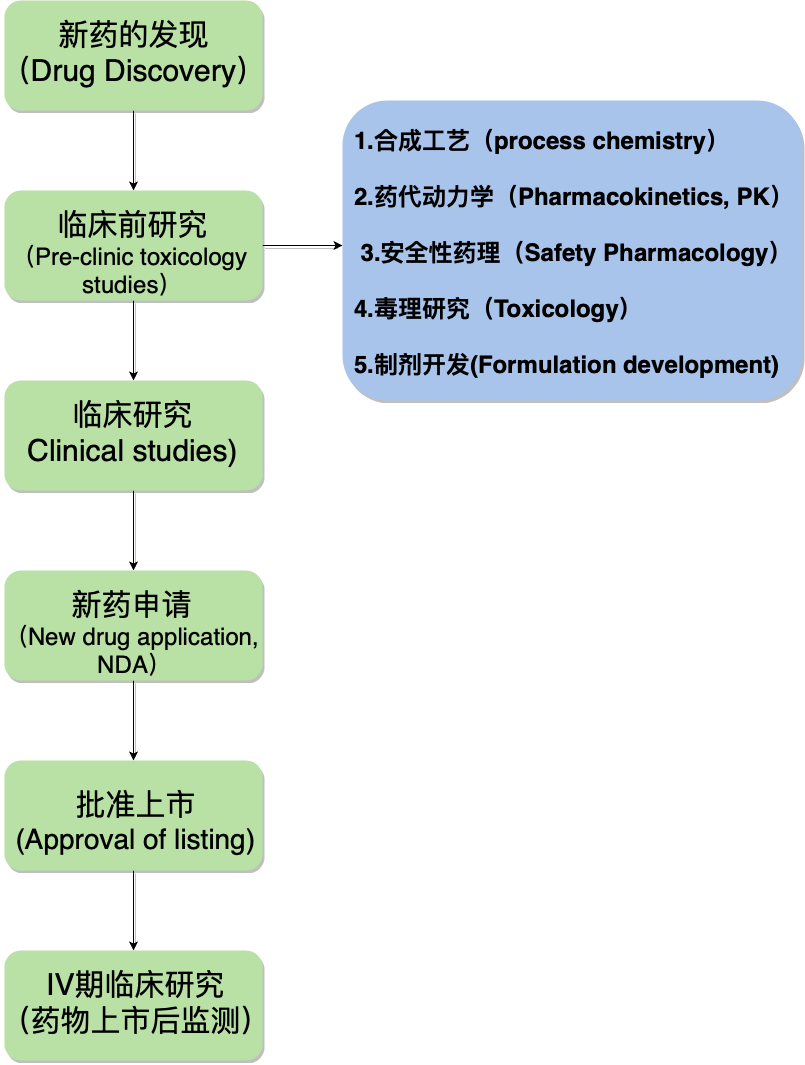

The diagram above was exported from draw.io. Its source (the exported page's mxGraphModel, read from the mxfile embedded in the PNG):
<mxGraphModel dx="2140" dy="1186" grid="1" gridSize="10" guides="1" tooltips="1" connect="1" arrows="1" fold="1" page="1" pageScale="1.5" pageWidth="1169" pageHeight="827" background="#ffffff" math="0" shadow="0">
  <root>
    <mxCell id="0" />
    <mxCell id="1" parent="0" />
    <mxCell id="sR1_mCNB3g_F6t6tRgZU-64" value="" style="edgeStyle=orthogonalEdgeStyle;rounded=0;orthogonalLoop=1;jettySize=auto;html=1;shadow=1;strokeColor=#000000;" edge="1" parent="1" source="2" target="sR1_mCNB3g_F6t6tRgZU-63">
      <mxGeometry relative="1" as="geometry" />
    </mxCell>
    <mxCell id="2" value="" style="rounded=1;fillColor=#B9E0A5;strokeColor=none;shadow=1;gradientColor=none;fontStyle=1;fontColor=#FFFFFF;fontSize=14;" parent="1" vertex="1">
      <mxGeometry x="672" y="110" width="258" height="110" as="geometry" />
    </mxCell>
    <mxCell id="sR1_mCNB3g_F6t6tRgZU-69" value="" style="edgeStyle=orthogonalEdgeStyle;rounded=0;orthogonalLoop=1;jettySize=auto;html=1;shadow=1;strokeColor=#000000;" edge="1" parent="1" source="sR1_mCNB3g_F6t6tRgZU-63" target="sR1_mCNB3g_F6t6tRgZU-68">
      <mxGeometry relative="1" as="geometry" />
    </mxCell>
    <mxCell id="sR1_mCNB3g_F6t6tRgZU-87" value="" style="edgeStyle=orthogonalEdgeStyle;rounded=0;orthogonalLoop=1;jettySize=auto;html=1;shadow=1;strokeColor=#000000;" edge="1" parent="1" source="sR1_mCNB3g_F6t6tRgZU-63">
      <mxGeometry relative="1" as="geometry">
        <mxPoint x="1010" y="355" as="targetPoint" />
      </mxGeometry>
    </mxCell>
    <mxCell id="sR1_mCNB3g_F6t6tRgZU-63" value="" style="rounded=1;fillColor=#B9E0A5;strokeColor=none;shadow=1;gradientColor=none;fontStyle=1;fontColor=#FFFFFF;fontSize=14;" vertex="1" parent="1">
      <mxGeometry x="672" y="300" width="258" height="110" as="geometry" />
    </mxCell>
    <mxCell id="sR1_mCNB3g_F6t6tRgZU-72" value="" style="edgeStyle=orthogonalEdgeStyle;rounded=0;orthogonalLoop=1;jettySize=auto;html=1;shadow=1;strokeColor=#000000;" edge="1" parent="1" source="sR1_mCNB3g_F6t6tRgZU-68" target="sR1_mCNB3g_F6t6tRgZU-71">
      <mxGeometry relative="1" as="geometry" />
    </mxCell>
    <mxCell id="sR1_mCNB3g_F6t6tRgZU-68" value="" style="rounded=1;fillColor=#B9E0A5;strokeColor=none;shadow=1;gradientColor=none;fontStyle=1;fontColor=#FFFFFF;fontSize=14;" vertex="1" parent="1">
      <mxGeometry x="672" y="490" width="258" height="110" as="geometry" />
    </mxCell>
    <mxCell id="sR1_mCNB3g_F6t6tRgZU-81" value="" style="edgeStyle=orthogonalEdgeStyle;rounded=0;orthogonalLoop=1;jettySize=auto;html=1;shadow=1;strokeColor=#000000;" edge="1" parent="1" source="sR1_mCNB3g_F6t6tRgZU-71" target="sR1_mCNB3g_F6t6tRgZU-80">
      <mxGeometry relative="1" as="geometry" />
    </mxCell>
    <mxCell id="sR1_mCNB3g_F6t6tRgZU-71" value="" style="rounded=1;fillColor=#B9E0A5;strokeColor=none;shadow=1;gradientColor=none;fontStyle=1;fontColor=#FFFFFF;fontSize=14;" vertex="1" parent="1">
      <mxGeometry x="672" y="680" width="258" height="110" as="geometry" />
    </mxCell>
    <mxCell id="sR1_mCNB3g_F6t6tRgZU-84" value="" style="edgeStyle=orthogonalEdgeStyle;rounded=0;orthogonalLoop=1;jettySize=auto;html=1;shadow=1;strokeColor=#000000;" edge="1" parent="1" source="sR1_mCNB3g_F6t6tRgZU-80" target="sR1_mCNB3g_F6t6tRgZU-83">
      <mxGeometry relative="1" as="geometry" />
    </mxCell>
    <mxCell id="sR1_mCNB3g_F6t6tRgZU-80" value="" style="rounded=1;fillColor=#B9E0A5;strokeColor=none;shadow=1;gradientColor=none;fontStyle=1;fontColor=#FFFFFF;fontSize=14;" vertex="1" parent="1">
      <mxGeometry x="672" y="870" width="258" height="110" as="geometry" />
    </mxCell>
    <mxCell id="sR1_mCNB3g_F6t6tRgZU-83" value="" style="rounded=1;fillColor=#B9E0A5;strokeColor=none;shadow=1;gradientColor=none;fontStyle=1;fontColor=#FFFFFF;fontSize=14;" vertex="1" parent="1">
      <mxGeometry x="672" y="1060" width="258" height="110" as="geometry" />
    </mxCell>
    <mxCell id="sR1_mCNB3g_F6t6tRgZU-62" value="&lt;font style=&quot;font-size: 30px&quot;&gt;新药的发现&lt;br&gt;&lt;font&gt;（Drug Discovery）&lt;/font&gt;&lt;/font&gt;" style="text;html=1;align=center;fontSize=26;" vertex="1" parent="1">
      <mxGeometry x="679" y="120" width="244" height="90" as="geometry" />
    </mxCell>
    <mxCell id="sR1_mCNB3g_F6t6tRgZU-65" value="&lt;font&gt;&lt;span style=&quot;font-size: 30px&quot;&gt;临床前研究&lt;/span&gt;&lt;br&gt;&lt;font style=&quot;font-size: 24px&quot;&gt;（Pre-clinic toxicology &lt;br&gt;studies）&lt;/font&gt;&lt;/font&gt;" style="text;html=1;align=center;" vertex="1" parent="1">
      <mxGeometry x="720" y="310" width="160" height="90" as="geometry" />
    </mxCell>
    <mxCell id="sR1_mCNB3g_F6t6tRgZU-70" value="&lt;font style=&quot;font-size: 30px&quot;&gt;临床研究&lt;br&gt;Clinical studies)&lt;/font&gt;" style="text;html=1;align=center;" vertex="1" parent="1">
      <mxGeometry x="690" y="500" width="220" height="90" as="geometry" />
    </mxCell>
    <mxCell id="sR1_mCNB3g_F6t6tRgZU-73" value="&lt;font&gt;&lt;span style=&quot;font-size: 30px&quot;&gt;新药申请&lt;/span&gt;&lt;br&gt;&lt;font style=&quot;font-size: 24px&quot;&gt;（New drug application,&lt;br&gt;&amp;nbsp;NDA）&lt;/font&gt;&lt;/font&gt;" style="text;html=1;align=center;" vertex="1" parent="1">
      <mxGeometry x="679" y="690" width="240" height="100" as="geometry" />
    </mxCell>
    <mxCell id="sR1_mCNB3g_F6t6tRgZU-82" value="&lt;div&gt;&lt;span style=&quot;font-size: 30px&quot;&gt;批准上市&lt;/span&gt;&lt;/div&gt;&lt;font style=&quot;font-size: 28px&quot;&gt;&lt;div&gt;(Approval of listing)&lt;/div&gt;&lt;/font&gt;" style="text;html=1;align=center;" vertex="1" parent="1">
      <mxGeometry x="683" y="890" width="240" height="80" as="geometry" />
    </mxCell>
    <mxCell id="sR1_mCNB3g_F6t6tRgZU-85" value="&lt;font style=&quot;font-size: 30px&quot;&gt;IV期临床研究&lt;br&gt;（药物上市后监测）&lt;/font&gt;" style="text;html=1;align=center;" vertex="1" parent="1">
      <mxGeometry x="683" y="1070" width="240" height="90" as="geometry" />
    </mxCell>
    <mxCell id="sR1_mCNB3g_F6t6tRgZU-92" value="" style="rounded=1;fillColor=#A9C4EB;strokeColor=none;shadow=1;gradientColor=none;fontStyle=1;fontColor=#FFFFFF;fontSize=14;" vertex="1" parent="1">
      <mxGeometry x="1010" y="210" width="460" height="300" as="geometry" />
    </mxCell>
    <mxCell id="sR1_mCNB3g_F6t6tRgZU-104" value="&lt;font style=&quot;font-size: 24px&quot;&gt;&lt;b&gt;1.合成工艺（process chemistry）&amp;nbsp;&lt;br&gt;&lt;br&gt;2.药代动力学（Pharmacokinetics, PK）&lt;br&gt;&lt;br&gt;&amp;nbsp;3.安全性药理（Safety Pharmacology）&amp;nbsp;&lt;br&gt;&lt;br&gt;4.毒理研究（Toxicology）&amp;nbsp;&lt;br&gt;&lt;br&gt;5.制剂开发(Formulation development)&lt;/b&gt;&lt;/font&gt;" style="text;html=1;" vertex="1" parent="1">
      <mxGeometry x="1020" y="230" width="420" height="270" as="geometry" />
    </mxCell>
  </root>
</mxGraphModel>